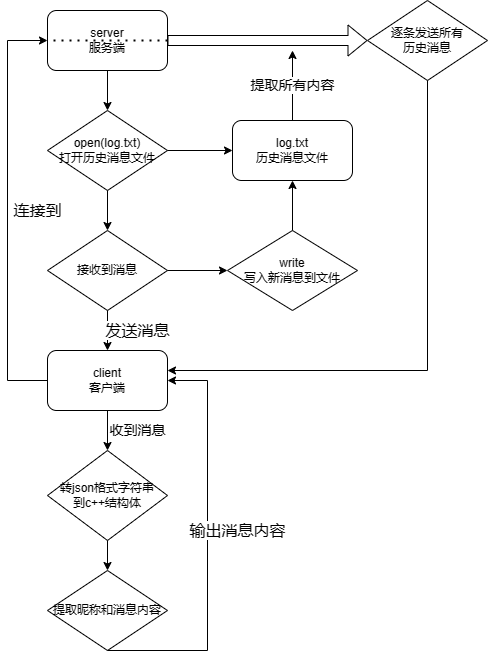

The diagram above was exported from draw.io. Its source (the exported page's mxGraphModel, read from the mxfile embedded in the PNG):
<mxGraphModel dx="1164" dy="668" grid="1" gridSize="10" guides="1" tooltips="1" connect="1" arrows="1" fold="1" page="1" pageScale="1" pageWidth="827" pageHeight="1169" math="0" shadow="0">
  <root>
    <mxCell id="0" />
    <mxCell id="1" parent="0" />
    <mxCell id="We-F2WAbq4qf6lQgDpNW-1" value="server&lt;br&gt;服务端" style="rounded=1;whiteSpace=wrap;html=1;" vertex="1" parent="1">
      <mxGeometry x="80" y="80" width="120" height="60" as="geometry" />
    </mxCell>
    <mxCell id="We-F2WAbq4qf6lQgDpNW-2" value="open(log.txt)&lt;br&gt;打开历史消息文件" style="rhombus;whiteSpace=wrap;html=1;" vertex="1" parent="1">
      <mxGeometry x="80" y="180" width="120" height="80" as="geometry" />
    </mxCell>
    <mxCell id="We-F2WAbq4qf6lQgDpNW-3" value="" style="endArrow=classic;html=1;rounded=0;exitX=0.5;exitY=1;exitDx=0;exitDy=0;entryX=0.5;entryY=0;entryDx=0;entryDy=0;" edge="1" parent="1" source="We-F2WAbq4qf6lQgDpNW-1" target="We-F2WAbq4qf6lQgDpNW-2">
      <mxGeometry width="50" height="50" relative="1" as="geometry">
        <mxPoint x="390" y="370" as="sourcePoint" />
        <mxPoint x="440" y="320" as="targetPoint" />
      </mxGeometry>
    </mxCell>
    <mxCell id="We-F2WAbq4qf6lQgDpNW-4" value="" style="endArrow=classic;html=1;rounded=0;exitX=0.5;exitY=1;exitDx=0;exitDy=0;" edge="1" parent="1" source="We-F2WAbq4qf6lQgDpNW-2">
      <mxGeometry width="50" height="50" relative="1" as="geometry">
        <mxPoint x="390" y="360" as="sourcePoint" />
        <mxPoint x="140" y="300" as="targetPoint" />
      </mxGeometry>
    </mxCell>
    <mxCell id="We-F2WAbq4qf6lQgDpNW-6" value="接收到消息" style="rhombus;whiteSpace=wrap;html=1;" vertex="1" parent="1">
      <mxGeometry x="80" y="300" width="120" height="80" as="geometry" />
    </mxCell>
    <mxCell id="We-F2WAbq4qf6lQgDpNW-7" value="" style="endArrow=classic;html=1;rounded=0;" edge="1" parent="1">
      <mxGeometry width="50" height="50" relative="1" as="geometry">
        <mxPoint x="200" y="340" as="sourcePoint" />
        <mxPoint x="260" y="340" as="targetPoint" />
      </mxGeometry>
    </mxCell>
    <mxCell id="We-F2WAbq4qf6lQgDpNW-8" value="write&lt;br&gt;写入新消息到文件" style="rhombus;whiteSpace=wrap;html=1;" vertex="1" parent="1">
      <mxGeometry x="260" y="300" width="130" height="80" as="geometry" />
    </mxCell>
    <mxCell id="We-F2WAbq4qf6lQgDpNW-9" value="转json格式字符串&lt;br&gt;到c++结构体" style="rhombus;whiteSpace=wrap;html=1;" vertex="1" parent="1">
      <mxGeometry x="80" y="520" width="120" height="90" as="geometry" />
    </mxCell>
    <mxCell id="We-F2WAbq4qf6lQgDpNW-10" value="&lt;font style=&quot;font-size: 16px;&quot;&gt;发送消息&lt;/font&gt;" style="endArrow=classic;html=1;rounded=0;exitX=0.5;exitY=1;exitDx=0;exitDy=0;" edge="1" parent="1" source="We-F2WAbq4qf6lQgDpNW-6">
      <mxGeometry y="30" width="50" height="50" relative="1" as="geometry">
        <mxPoint x="390" y="360" as="sourcePoint" />
        <mxPoint x="140" y="420" as="targetPoint" />
        <mxPoint as="offset" />
      </mxGeometry>
    </mxCell>
    <mxCell id="We-F2WAbq4qf6lQgDpNW-11" value="client&lt;br&gt;客户端" style="rounded=1;whiteSpace=wrap;html=1;" vertex="1" parent="1">
      <mxGeometry x="80" y="420" width="120" height="60" as="geometry" />
    </mxCell>
    <mxCell id="We-F2WAbq4qf6lQgDpNW-13" value="提取昵称和消息内容" style="rhombus;whiteSpace=wrap;html=1;" vertex="1" parent="1">
      <mxGeometry x="80" y="640" width="120" height="80" as="geometry" />
    </mxCell>
    <mxCell id="We-F2WAbq4qf6lQgDpNW-15" value="&lt;font style=&quot;font-size: 14px;&quot;&gt;收到消息&lt;/font&gt;" style="endArrow=classic;html=1;rounded=0;exitX=0.5;exitY=1;exitDx=0;exitDy=0;" edge="1" parent="1" source="We-F2WAbq4qf6lQgDpNW-11">
      <mxGeometry y="30" width="50" height="50" relative="1" as="geometry">
        <mxPoint x="390" y="540" as="sourcePoint" />
        <mxPoint x="140" y="520" as="targetPoint" />
        <mxPoint as="offset" />
      </mxGeometry>
    </mxCell>
    <mxCell id="We-F2WAbq4qf6lQgDpNW-16" value="" style="endArrow=classic;html=1;rounded=0;exitX=0.5;exitY=1;exitDx=0;exitDy=0;entryX=0.5;entryY=0;entryDx=0;entryDy=0;" edge="1" parent="1" source="We-F2WAbq4qf6lQgDpNW-9" target="We-F2WAbq4qf6lQgDpNW-13">
      <mxGeometry width="50" height="50" relative="1" as="geometry">
        <mxPoint x="390" y="540" as="sourcePoint" />
        <mxPoint x="440" y="490" as="targetPoint" />
      </mxGeometry>
    </mxCell>
    <mxCell id="We-F2WAbq4qf6lQgDpNW-17" value="&lt;font style=&quot;font-size: 16px;&quot;&gt;输出消息内容&lt;/font&gt;" style="endArrow=classic;html=1;rounded=0;exitX=0.5;exitY=1;exitDx=0;exitDy=0;entryX=1;entryY=0.5;entryDx=0;entryDy=0;" edge="1" parent="1" source="We-F2WAbq4qf6lQgDpNW-13" target="We-F2WAbq4qf6lQgDpNW-11">
      <mxGeometry x="0.0732" y="-30" width="50" height="50" relative="1" as="geometry">
        <mxPoint x="390" y="540" as="sourcePoint" />
        <mxPoint x="240" y="440" as="targetPoint" />
        <Array as="points">
          <mxPoint x="240" y="720" />
          <mxPoint x="240" y="450" />
        </Array>
        <mxPoint as="offset" />
      </mxGeometry>
    </mxCell>
    <mxCell id="We-F2WAbq4qf6lQgDpNW-18" value="log.txt&lt;br&gt;历史消息文件" style="rounded=1;whiteSpace=wrap;html=1;" vertex="1" parent="1">
      <mxGeometry x="265" y="190" width="120" height="60" as="geometry" />
    </mxCell>
    <mxCell id="We-F2WAbq4qf6lQgDpNW-20" value="" style="endArrow=classic;html=1;rounded=0;exitX=0.5;exitY=0;exitDx=0;exitDy=0;entryX=0.5;entryY=1;entryDx=0;entryDy=0;" edge="1" parent="1" source="We-F2WAbq4qf6lQgDpNW-8" target="We-F2WAbq4qf6lQgDpNW-18">
      <mxGeometry width="50" height="50" relative="1" as="geometry">
        <mxPoint x="390" y="320" as="sourcePoint" />
        <mxPoint x="320" y="240" as="targetPoint" />
      </mxGeometry>
    </mxCell>
    <mxCell id="We-F2WAbq4qf6lQgDpNW-21" value="" style="endArrow=classic;html=1;rounded=0;exitX=1;exitY=0.5;exitDx=0;exitDy=0;" edge="1" parent="1" source="We-F2WAbq4qf6lQgDpNW-2" target="We-F2WAbq4qf6lQgDpNW-18">
      <mxGeometry width="50" height="50" relative="1" as="geometry">
        <mxPoint x="390" y="320" as="sourcePoint" />
        <mxPoint x="440" y="270" as="targetPoint" />
      </mxGeometry>
    </mxCell>
    <mxCell id="We-F2WAbq4qf6lQgDpNW-22" value="&lt;font style=&quot;font-size: 16px;&quot;&gt;连接到&lt;/font&gt;" style="endArrow=classic;html=1;rounded=0;exitX=0;exitY=0.5;exitDx=0;exitDy=0;entryX=0;entryY=0.5;entryDx=0;entryDy=0;" edge="1" parent="1" source="We-F2WAbq4qf6lQgDpNW-11" target="We-F2WAbq4qf6lQgDpNW-1">
      <mxGeometry y="-30" width="50" height="50" relative="1" as="geometry">
        <mxPoint x="50" y="450" as="sourcePoint" />
        <mxPoint x="100" y="400" as="targetPoint" />
        <Array as="points">
          <mxPoint x="40" y="450" />
          <mxPoint x="40" y="110" />
        </Array>
        <mxPoint as="offset" />
      </mxGeometry>
    </mxCell>
    <mxCell id="We-F2WAbq4qf6lQgDpNW-23" value="" style="shape=flexArrow;endArrow=classic;html=1;rounded=0;exitX=1;exitY=0.5;exitDx=0;exitDy=0;entryX=0;entryY=0.5;entryDx=0;entryDy=0;" edge="1" parent="1" source="We-F2WAbq4qf6lQgDpNW-1" target="We-F2WAbq4qf6lQgDpNW-26">
      <mxGeometry width="50" height="50" relative="1" as="geometry">
        <mxPoint x="220" y="130" as="sourcePoint" />
        <mxPoint x="420" y="110" as="targetPoint" />
      </mxGeometry>
    </mxCell>
    <mxCell id="We-F2WAbq4qf6lQgDpNW-24" value="" style="endArrow=none;dashed=1;html=1;dashPattern=1 3;strokeWidth=2;rounded=0;entryX=0;entryY=0.5;entryDx=0;entryDy=0;" edge="1" parent="1" target="We-F2WAbq4qf6lQgDpNW-1">
      <mxGeometry width="50" height="50" relative="1" as="geometry">
        <mxPoint x="200" y="110" as="sourcePoint" />
        <mxPoint x="440" y="270" as="targetPoint" />
      </mxGeometry>
    </mxCell>
    <mxCell id="We-F2WAbq4qf6lQgDpNW-25" value="&lt;font style=&quot;font-size: 14px;&quot;&gt;提取所有内容&lt;/font&gt;" style="endArrow=classic;html=1;rounded=0;exitX=0.5;exitY=0;exitDx=0;exitDy=0;" edge="1" parent="1" source="We-F2WAbq4qf6lQgDpNW-18">
      <mxGeometry width="50" height="50" relative="1" as="geometry">
        <mxPoint x="390" y="320" as="sourcePoint" />
        <mxPoint x="325" y="120" as="targetPoint" />
      </mxGeometry>
    </mxCell>
    <mxCell id="We-F2WAbq4qf6lQgDpNW-26" value="逐条发送所有&lt;br&gt;历史消息" style="rhombus;whiteSpace=wrap;html=1;" vertex="1" parent="1">
      <mxGeometry x="400" y="70" width="120" height="80" as="geometry" />
    </mxCell>
    <mxCell id="We-F2WAbq4qf6lQgDpNW-27" value="" style="endArrow=classic;html=1;rounded=0;exitX=0.5;exitY=1;exitDx=0;exitDy=0;" edge="1" parent="1" source="We-F2WAbq4qf6lQgDpNW-26">
      <mxGeometry width="50" height="50" relative="1" as="geometry">
        <mxPoint x="390" y="410" as="sourcePoint" />
        <mxPoint x="200" y="440" as="targetPoint" />
        <Array as="points">
          <mxPoint x="460" y="440" />
        </Array>
      </mxGeometry>
    </mxCell>
  </root>
</mxGraphModel>